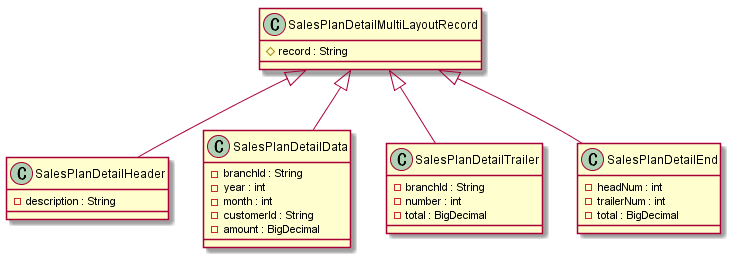

The diagram above was rendered by PlantUML. Its source (embedded in the PNG):
@startuml
'Interface and class difinitions
class SalesPlanDetailMultiLayoutRecord {
  # record : String
}
class SalesPlanDetailHeader {
  - description : String
}
class SalesPlanDetailData {
  - branchId : String
  - year : int
  - month : int
  - customerId : String
  - amount : BigDecimal
}
class SalesPlanDetailTrailer {
  - branchId : String
  - number : int
  - total : BigDecimal
}
class SalesPlanDetailEnd {
  - headNum : int
  - trailerNum : int
  - total : BigDecimal
}

'Component relationship
SalesPlanDetailMultiLayoutRecord <|-- SalesPlanDetailHeader
SalesPlanDetailMultiLayoutRecord <|-- SalesPlanDetailData
SalesPlanDetailMultiLayoutRecord <|-- SalesPlanDetailTrailer
SalesPlanDetailMultiLayoutRecord <|-- SalesPlanDetailEnd
@enduml